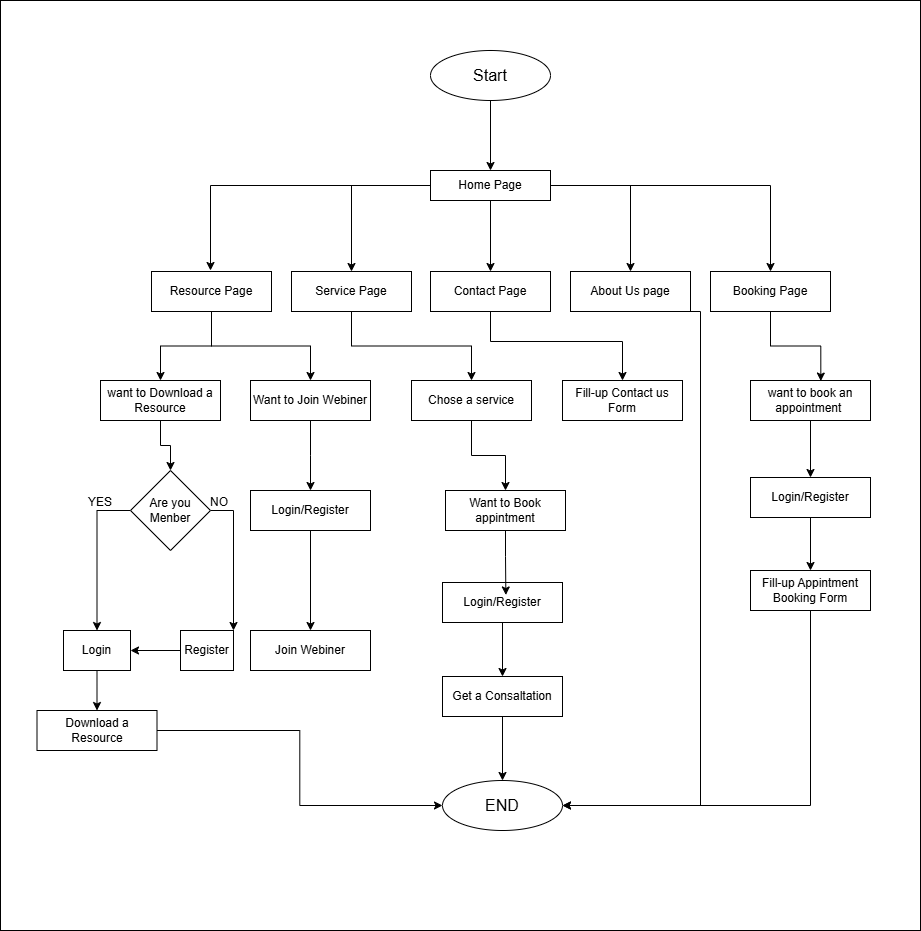

The diagram above was exported from draw.io. Its source (the exported page's mxGraphModel, read from the mxfile embedded in the PNG):
<mxGraphModel dx="2163" dy="653" grid="1" gridSize="10" guides="1" tooltips="1" connect="1" arrows="1" fold="1" page="1" pageScale="1" pageWidth="850" pageHeight="1100" math="0" shadow="0">
  <root>
    <mxCell id="0" />
    <mxCell id="1" parent="0" />
    <mxCell id="2guXJKYBXqjZ66wCAtyL-118" value="" style="rounded=0;whiteSpace=wrap;html=1;" vertex="1" parent="1">
      <mxGeometry x="-80" y="40" width="920" height="930" as="geometry" />
    </mxCell>
    <mxCell id="2guXJKYBXqjZ66wCAtyL-22" style="edgeStyle=orthogonalEdgeStyle;rounded=0;orthogonalLoop=1;jettySize=auto;html=1;exitX=0.5;exitY=1;exitDx=0;exitDy=0;entryX=0.5;entryY=0;entryDx=0;entryDy=0;" edge="1" parent="1" source="2guXJKYBXqjZ66wCAtyL-1" target="2guXJKYBXqjZ66wCAtyL-5">
      <mxGeometry relative="1" as="geometry" />
    </mxCell>
    <mxCell id="2guXJKYBXqjZ66wCAtyL-1" value="&lt;span style=&quot;font-size: 16px;&quot;&gt;Start&lt;/span&gt;" style="ellipse;whiteSpace=wrap;html=1;" vertex="1" parent="1">
      <mxGeometry x="350" y="90" width="120" height="50" as="geometry" />
    </mxCell>
    <mxCell id="2guXJKYBXqjZ66wCAtyL-23" style="edgeStyle=orthogonalEdgeStyle;rounded=0;orthogonalLoop=1;jettySize=auto;html=1;exitX=0.5;exitY=1;exitDx=0;exitDy=0;" edge="1" parent="1" source="2guXJKYBXqjZ66wCAtyL-5">
      <mxGeometry relative="1" as="geometry">
        <mxPoint x="130.0000000000001" y="310.0000000000001" as="targetPoint" />
        <Array as="points">
          <mxPoint x="410" y="225" />
          <mxPoint x="130" y="225" />
        </Array>
      </mxGeometry>
    </mxCell>
    <mxCell id="2guXJKYBXqjZ66wCAtyL-24" style="edgeStyle=orthogonalEdgeStyle;rounded=0;orthogonalLoop=1;jettySize=auto;html=1;entryX=0.5;entryY=0;entryDx=0;entryDy=0;" edge="1" parent="1" source="2guXJKYBXqjZ66wCAtyL-5" target="2guXJKYBXqjZ66wCAtyL-11">
      <mxGeometry relative="1" as="geometry" />
    </mxCell>
    <mxCell id="2guXJKYBXqjZ66wCAtyL-25" style="edgeStyle=orthogonalEdgeStyle;rounded=0;orthogonalLoop=1;jettySize=auto;html=1;entryX=0.5;entryY=0;entryDx=0;entryDy=0;" edge="1" parent="1" source="2guXJKYBXqjZ66wCAtyL-5" target="2guXJKYBXqjZ66wCAtyL-8">
      <mxGeometry relative="1" as="geometry" />
    </mxCell>
    <mxCell id="2guXJKYBXqjZ66wCAtyL-26" style="edgeStyle=orthogonalEdgeStyle;rounded=0;orthogonalLoop=1;jettySize=auto;html=1;entryX=0.5;entryY=0;entryDx=0;entryDy=0;" edge="1" parent="1" source="2guXJKYBXqjZ66wCAtyL-5" target="2guXJKYBXqjZ66wCAtyL-9">
      <mxGeometry relative="1" as="geometry" />
    </mxCell>
    <mxCell id="2guXJKYBXqjZ66wCAtyL-27" style="edgeStyle=orthogonalEdgeStyle;rounded=0;orthogonalLoop=1;jettySize=auto;html=1;entryX=0.5;entryY=0;entryDx=0;entryDy=0;" edge="1" parent="1" source="2guXJKYBXqjZ66wCAtyL-5" target="2guXJKYBXqjZ66wCAtyL-10">
      <mxGeometry relative="1" as="geometry" />
    </mxCell>
    <mxCell id="2guXJKYBXqjZ66wCAtyL-5" value="Home Page" style="rounded=0;whiteSpace=wrap;html=1;" vertex="1" parent="1">
      <mxGeometry x="350" y="210" width="120" height="30" as="geometry" />
    </mxCell>
    <mxCell id="2guXJKYBXqjZ66wCAtyL-28" style="edgeStyle=orthogonalEdgeStyle;rounded=0;orthogonalLoop=1;jettySize=auto;html=1;entryX=0.5;entryY=0;entryDx=0;entryDy=0;" edge="1" parent="1" source="2guXJKYBXqjZ66wCAtyL-7" target="2guXJKYBXqjZ66wCAtyL-13">
      <mxGeometry relative="1" as="geometry" />
    </mxCell>
    <mxCell id="2guXJKYBXqjZ66wCAtyL-29" style="edgeStyle=orthogonalEdgeStyle;rounded=0;orthogonalLoop=1;jettySize=auto;html=1;" edge="1" parent="1" source="2guXJKYBXqjZ66wCAtyL-7" target="2guXJKYBXqjZ66wCAtyL-14">
      <mxGeometry relative="1" as="geometry" />
    </mxCell>
    <mxCell id="2guXJKYBXqjZ66wCAtyL-7" value="Resource Page" style="rounded=0;whiteSpace=wrap;html=1;" vertex="1" parent="1">
      <mxGeometry x="71" y="311" width="120" height="40" as="geometry" />
    </mxCell>
    <mxCell id="2guXJKYBXqjZ66wCAtyL-74" style="edgeStyle=orthogonalEdgeStyle;rounded=0;orthogonalLoop=1;jettySize=auto;html=1;entryX=0.5;entryY=0;entryDx=0;entryDy=0;" edge="1" parent="1" source="2guXJKYBXqjZ66wCAtyL-8" target="2guXJKYBXqjZ66wCAtyL-73">
      <mxGeometry relative="1" as="geometry">
        <mxPoint x="460" y="410" as="targetPoint" />
        <Array as="points">
          <mxPoint x="410" y="381" />
          <mxPoint x="542" y="381" />
        </Array>
      </mxGeometry>
    </mxCell>
    <mxCell id="2guXJKYBXqjZ66wCAtyL-8" value="Contact Page" style="rounded=0;whiteSpace=wrap;html=1;" vertex="1" parent="1">
      <mxGeometry x="350" y="311" width="120" height="40" as="geometry" />
    </mxCell>
    <mxCell id="2guXJKYBXqjZ66wCAtyL-84" style="edgeStyle=orthogonalEdgeStyle;rounded=0;orthogonalLoop=1;jettySize=auto;html=1;exitX=0.75;exitY=1;exitDx=0;exitDy=0;entryX=1;entryY=0.5;entryDx=0;entryDy=0;" edge="1" parent="1" source="2guXJKYBXqjZ66wCAtyL-9" target="2guXJKYBXqjZ66wCAtyL-81">
      <mxGeometry relative="1" as="geometry">
        <Array as="points">
          <mxPoint x="620" y="351" />
          <mxPoint x="620" y="845" />
        </Array>
      </mxGeometry>
    </mxCell>
    <mxCell id="2guXJKYBXqjZ66wCAtyL-9" value="About Us page" style="rounded=0;whiteSpace=wrap;html=1;" vertex="1" parent="1">
      <mxGeometry x="490" y="311" width="120" height="40" as="geometry" />
    </mxCell>
    <mxCell id="2guXJKYBXqjZ66wCAtyL-10" value="Booking Page" style="rounded=0;whiteSpace=wrap;html=1;" vertex="1" parent="1">
      <mxGeometry x="630" y="311" width="120" height="40" as="geometry" />
    </mxCell>
    <mxCell id="2guXJKYBXqjZ66wCAtyL-61" style="edgeStyle=orthogonalEdgeStyle;rounded=0;orthogonalLoop=1;jettySize=auto;html=1;entryX=0.5;entryY=0;entryDx=0;entryDy=0;" edge="1" parent="1" source="2guXJKYBXqjZ66wCAtyL-11" target="2guXJKYBXqjZ66wCAtyL-21">
      <mxGeometry relative="1" as="geometry" />
    </mxCell>
    <mxCell id="2guXJKYBXqjZ66wCAtyL-11" value="Service Page" style="rounded=0;whiteSpace=wrap;html=1;" vertex="1" parent="1">
      <mxGeometry x="211" y="311" width="120" height="40" as="geometry" />
    </mxCell>
    <mxCell id="2guXJKYBXqjZ66wCAtyL-67" style="edgeStyle=orthogonalEdgeStyle;rounded=0;orthogonalLoop=1;jettySize=auto;html=1;exitX=0.5;exitY=1;exitDx=0;exitDy=0;entryX=0.5;entryY=0;entryDx=0;entryDy=0;" edge="1" parent="1" source="2guXJKYBXqjZ66wCAtyL-13" target="2guXJKYBXqjZ66wCAtyL-52">
      <mxGeometry relative="1" as="geometry" />
    </mxCell>
    <mxCell id="2guXJKYBXqjZ66wCAtyL-13" value="want to Download a Resource" style="rounded=0;whiteSpace=wrap;html=1;" vertex="1" parent="1">
      <mxGeometry x="20" y="420" width="120" height="40" as="geometry" />
    </mxCell>
    <mxCell id="2guXJKYBXqjZ66wCAtyL-30" style="edgeStyle=orthogonalEdgeStyle;rounded=0;orthogonalLoop=1;jettySize=auto;html=1;entryX=0.5;entryY=0;entryDx=0;entryDy=0;" edge="1" parent="1" source="2guXJKYBXqjZ66wCAtyL-14">
      <mxGeometry relative="1" as="geometry">
        <mxPoint x="230" y="530" as="targetPoint" />
      </mxGeometry>
    </mxCell>
    <mxCell id="2guXJKYBXqjZ66wCAtyL-14" value="Want to Join Webiner" style="rounded=0;whiteSpace=wrap;html=1;" vertex="1" parent="1">
      <mxGeometry x="170" y="420" width="120" height="40" as="geometry" />
    </mxCell>
    <mxCell id="2guXJKYBXqjZ66wCAtyL-59" style="edgeStyle=orthogonalEdgeStyle;rounded=0;orthogonalLoop=1;jettySize=auto;html=1;entryX=0.5;entryY=0;entryDx=0;entryDy=0;" edge="1" parent="1" source="2guXJKYBXqjZ66wCAtyL-17" target="2guXJKYBXqjZ66wCAtyL-19">
      <mxGeometry relative="1" as="geometry" />
    </mxCell>
    <mxCell id="2guXJKYBXqjZ66wCAtyL-17" value="Login/Register" style="rounded=0;whiteSpace=wrap;html=1;" vertex="1" parent="1">
      <mxGeometry x="170" y="530" width="120" height="40" as="geometry" />
    </mxCell>
    <mxCell id="2guXJKYBXqjZ66wCAtyL-19" value="Join Webiner" style="rounded=0;whiteSpace=wrap;html=1;" vertex="1" parent="1">
      <mxGeometry x="170" y="670" width="120" height="40" as="geometry" />
    </mxCell>
    <mxCell id="2guXJKYBXqjZ66wCAtyL-20" value="Want to Book appintment" style="rounded=0;whiteSpace=wrap;html=1;" vertex="1" parent="1">
      <mxGeometry x="365" y="530" width="120" height="40" as="geometry" />
    </mxCell>
    <mxCell id="2guXJKYBXqjZ66wCAtyL-62" style="edgeStyle=orthogonalEdgeStyle;rounded=0;orthogonalLoop=1;jettySize=auto;html=1;entryX=0.5;entryY=0;entryDx=0;entryDy=0;" edge="1" parent="1" source="2guXJKYBXqjZ66wCAtyL-21" target="2guXJKYBXqjZ66wCAtyL-20">
      <mxGeometry relative="1" as="geometry" />
    </mxCell>
    <mxCell id="2guXJKYBXqjZ66wCAtyL-21" value="Chose a service" style="rounded=0;whiteSpace=wrap;html=1;" vertex="1" parent="1">
      <mxGeometry x="331" y="420" width="120" height="40" as="geometry" />
    </mxCell>
    <mxCell id="2guXJKYBXqjZ66wCAtyL-45" value="Register" style="rounded=0;whiteSpace=wrap;html=1;" vertex="1" parent="1">
      <mxGeometry x="100" y="670" width="53" height="40" as="geometry" />
    </mxCell>
    <mxCell id="2guXJKYBXqjZ66wCAtyL-54" style="edgeStyle=orthogonalEdgeStyle;rounded=0;orthogonalLoop=1;jettySize=auto;html=1;entryX=0.5;entryY=0;entryDx=0;entryDy=0;" edge="1" parent="1" source="2guXJKYBXqjZ66wCAtyL-47" target="2guXJKYBXqjZ66wCAtyL-53">
      <mxGeometry relative="1" as="geometry" />
    </mxCell>
    <mxCell id="2guXJKYBXqjZ66wCAtyL-49" value="YES" style="text;html=1;align=center;verticalAlign=middle;whiteSpace=wrap;rounded=0;" vertex="1" parent="1">
      <mxGeometry x="-10" y="527" width="60" height="30" as="geometry" />
    </mxCell>
    <mxCell id="2guXJKYBXqjZ66wCAtyL-51" value="NO" style="text;html=1;align=center;verticalAlign=middle;whiteSpace=wrap;rounded=0;" vertex="1" parent="1">
      <mxGeometry x="109" y="527" width="60" height="30" as="geometry" />
    </mxCell>
    <mxCell id="2guXJKYBXqjZ66wCAtyL-68" style="edgeStyle=orthogonalEdgeStyle;rounded=0;orthogonalLoop=1;jettySize=auto;html=1;exitX=1;exitY=0.5;exitDx=0;exitDy=0;entryX=1;entryY=0;entryDx=0;entryDy=0;" edge="1" parent="1" source="2guXJKYBXqjZ66wCAtyL-52" target="2guXJKYBXqjZ66wCAtyL-45">
      <mxGeometry relative="1" as="geometry" />
    </mxCell>
    <mxCell id="2guXJKYBXqjZ66wCAtyL-72" style="edgeStyle=orthogonalEdgeStyle;rounded=0;orthogonalLoop=1;jettySize=auto;html=1;exitX=0;exitY=0.5;exitDx=0;exitDy=0;entryX=0.5;entryY=0;entryDx=0;entryDy=0;" edge="1" parent="1" source="2guXJKYBXqjZ66wCAtyL-52" target="2guXJKYBXqjZ66wCAtyL-47">
      <mxGeometry relative="1" as="geometry" />
    </mxCell>
    <mxCell id="2guXJKYBXqjZ66wCAtyL-52" value="Are you Menber" style="rhombus;whiteSpace=wrap;html=1;" vertex="1" parent="1">
      <mxGeometry x="50" y="510" width="80" height="80" as="geometry" />
    </mxCell>
    <mxCell id="2guXJKYBXqjZ66wCAtyL-82" style="edgeStyle=orthogonalEdgeStyle;rounded=0;orthogonalLoop=1;jettySize=auto;html=1;entryX=0;entryY=0.5;entryDx=0;entryDy=0;" edge="1" parent="1" source="2guXJKYBXqjZ66wCAtyL-53" target="2guXJKYBXqjZ66wCAtyL-81">
      <mxGeometry relative="1" as="geometry" />
    </mxCell>
    <mxCell id="2guXJKYBXqjZ66wCAtyL-53" value="Download a Resource" style="rounded=0;whiteSpace=wrap;html=1;" vertex="1" parent="1">
      <mxGeometry x="-43.5" y="750" width="120" height="40" as="geometry" />
    </mxCell>
    <mxCell id="2guXJKYBXqjZ66wCAtyL-83" style="edgeStyle=orthogonalEdgeStyle;rounded=0;orthogonalLoop=1;jettySize=auto;html=1;exitX=0.5;exitY=1;exitDx=0;exitDy=0;entryX=0.5;entryY=0;entryDx=0;entryDy=0;" edge="1" parent="1" source="2guXJKYBXqjZ66wCAtyL-60" target="2guXJKYBXqjZ66wCAtyL-81">
      <mxGeometry relative="1" as="geometry" />
    </mxCell>
    <mxCell id="2guXJKYBXqjZ66wCAtyL-60" value="Get a Consaltation" style="rounded=0;whiteSpace=wrap;html=1;" vertex="1" parent="1">
      <mxGeometry x="362" y="716" width="120" height="40" as="geometry" />
    </mxCell>
    <mxCell id="2guXJKYBXqjZ66wCAtyL-65" style="edgeStyle=orthogonalEdgeStyle;rounded=0;orthogonalLoop=1;jettySize=auto;html=1;exitX=0.5;exitY=1;exitDx=0;exitDy=0;entryX=0.5;entryY=0;entryDx=0;entryDy=0;" edge="1" parent="1" source="2guXJKYBXqjZ66wCAtyL-64" target="2guXJKYBXqjZ66wCAtyL-60">
      <mxGeometry relative="1" as="geometry" />
    </mxCell>
    <mxCell id="2guXJKYBXqjZ66wCAtyL-64" value="Login/Register" style="rounded=0;whiteSpace=wrap;html=1;" vertex="1" parent="1">
      <mxGeometry x="362" y="622" width="120" height="40" as="geometry" />
    </mxCell>
    <mxCell id="2guXJKYBXqjZ66wCAtyL-66" style="edgeStyle=orthogonalEdgeStyle;rounded=0;orthogonalLoop=1;jettySize=auto;html=1;exitX=0.5;exitY=1;exitDx=0;exitDy=0;entryX=0.528;entryY=0.312;entryDx=0;entryDy=0;entryPerimeter=0;" edge="1" parent="1" source="2guXJKYBXqjZ66wCAtyL-20" target="2guXJKYBXqjZ66wCAtyL-64">
      <mxGeometry relative="1" as="geometry" />
    </mxCell>
    <mxCell id="2guXJKYBXqjZ66wCAtyL-71" value="" style="edgeStyle=orthogonalEdgeStyle;rounded=0;orthogonalLoop=1;jettySize=auto;html=1;" edge="1" parent="1" source="2guXJKYBXqjZ66wCAtyL-45" target="2guXJKYBXqjZ66wCAtyL-47">
      <mxGeometry relative="1" as="geometry">
        <mxPoint x="-42.999999999999886" y="690" as="targetPoint" />
        <mxPoint x="100" y="690" as="sourcePoint" />
      </mxGeometry>
    </mxCell>
    <mxCell id="2guXJKYBXqjZ66wCAtyL-47" value="Login" style="rounded=0;whiteSpace=wrap;html=1;" vertex="1" parent="1">
      <mxGeometry x="-17" y="670" width="67" height="40" as="geometry" />
    </mxCell>
    <mxCell id="2guXJKYBXqjZ66wCAtyL-73" value="Fill-up Contact us Form" style="rounded=0;whiteSpace=wrap;html=1;" vertex="1" parent="1">
      <mxGeometry x="482" y="420" width="120" height="40" as="geometry" />
    </mxCell>
    <mxCell id="2guXJKYBXqjZ66wCAtyL-78" style="edgeStyle=orthogonalEdgeStyle;rounded=0;orthogonalLoop=1;jettySize=auto;html=1;" edge="1" parent="1" source="2guXJKYBXqjZ66wCAtyL-75" target="2guXJKYBXqjZ66wCAtyL-77">
      <mxGeometry relative="1" as="geometry" />
    </mxCell>
    <mxCell id="2guXJKYBXqjZ66wCAtyL-75" value="want to book an appointment&amp;nbsp;" style="rounded=0;whiteSpace=wrap;html=1;" vertex="1" parent="1">
      <mxGeometry x="670" y="420" width="120" height="40" as="geometry" />
    </mxCell>
    <mxCell id="2guXJKYBXqjZ66wCAtyL-76" style="edgeStyle=orthogonalEdgeStyle;rounded=0;orthogonalLoop=1;jettySize=auto;html=1;entryX=0.586;entryY=0.014;entryDx=0;entryDy=0;entryPerimeter=0;" edge="1" parent="1" source="2guXJKYBXqjZ66wCAtyL-10" target="2guXJKYBXqjZ66wCAtyL-75">
      <mxGeometry relative="1" as="geometry" />
    </mxCell>
    <mxCell id="2guXJKYBXqjZ66wCAtyL-80" style="edgeStyle=orthogonalEdgeStyle;rounded=0;orthogonalLoop=1;jettySize=auto;html=1;entryX=0.5;entryY=0;entryDx=0;entryDy=0;" edge="1" parent="1" source="2guXJKYBXqjZ66wCAtyL-77" target="2guXJKYBXqjZ66wCAtyL-79">
      <mxGeometry relative="1" as="geometry" />
    </mxCell>
    <mxCell id="2guXJKYBXqjZ66wCAtyL-77" value="Login/Register" style="rounded=0;whiteSpace=wrap;html=1;" vertex="1" parent="1">
      <mxGeometry x="670" y="517" width="120" height="40" as="geometry" />
    </mxCell>
    <mxCell id="2guXJKYBXqjZ66wCAtyL-85" style="edgeStyle=orthogonalEdgeStyle;rounded=0;orthogonalLoop=1;jettySize=auto;html=1;exitX=0.5;exitY=1;exitDx=0;exitDy=0;entryX=1;entryY=0.5;entryDx=0;entryDy=0;" edge="1" parent="1" source="2guXJKYBXqjZ66wCAtyL-79" target="2guXJKYBXqjZ66wCAtyL-81">
      <mxGeometry relative="1" as="geometry" />
    </mxCell>
    <mxCell id="2guXJKYBXqjZ66wCAtyL-79" value="Fill-up Appintment Booking Form" style="rounded=0;whiteSpace=wrap;html=1;" vertex="1" parent="1">
      <mxGeometry x="670" y="610" width="120" height="40" as="geometry" />
    </mxCell>
    <mxCell id="2guXJKYBXqjZ66wCAtyL-81" value="&lt;span style=&quot;font-size: 16px;&quot;&gt;END&lt;/span&gt;" style="ellipse;whiteSpace=wrap;html=1;" vertex="1" parent="1">
      <mxGeometry x="362" y="820" width="120" height="50" as="geometry" />
    </mxCell>
  </root>
</mxGraphModel>